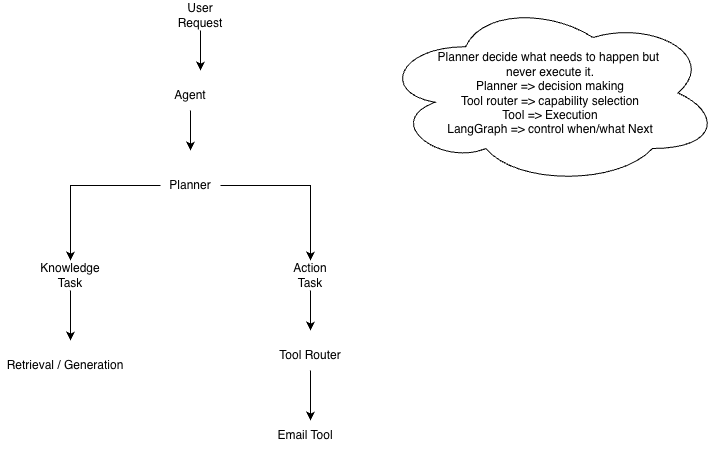

The diagram above was exported from draw.io. Its source (the exported page's mxGraphModel, read from the mxfile embedded in the PNG):
<mxGraphModel dx="1203" dy="579" grid="1" gridSize="10" guides="1" tooltips="1" connect="1" arrows="1" fold="1" page="1" pageScale="1" pageWidth="850" pageHeight="1100" math="0" shadow="0">
  <root>
    <mxCell id="0" />
    <mxCell id="1" parent="0" />
    <mxCell id="Lppc83FFi8z9Ys6XkMYO-2" edge="1" parent="1" source="Lppc83FFi8z9Ys6XkMYO-1" style="edgeStyle=orthogonalEdgeStyle;rounded=0;orthogonalLoop=1;jettySize=auto;html=1;">
      <mxGeometry relative="1" as="geometry">
        <mxPoint x="270" y="110" as="targetPoint" />
      </mxGeometry>
    </mxCell>
    <mxCell id="Lppc83FFi8z9Ys6XkMYO-1" parent="1" style="text;html=1;whiteSpace=wrap;strokeColor=none;fillColor=none;align=center;verticalAlign=middle;rounded=0;" value="User Request" vertex="1">
      <mxGeometry height="30" width="60" x="240" y="40" as="geometry" />
    </mxCell>
    <mxCell id="Lppc83FFi8z9Ys6XkMYO-4" edge="1" parent="1" source="Lppc83FFi8z9Ys6XkMYO-3" style="edgeStyle=orthogonalEdgeStyle;rounded=0;orthogonalLoop=1;jettySize=auto;html=1;">
      <mxGeometry relative="1" as="geometry">
        <mxPoint x="260" y="190" as="targetPoint" />
      </mxGeometry>
    </mxCell>
    <mxCell id="Lppc83FFi8z9Ys6XkMYO-3" parent="1" style="text;html=1;whiteSpace=wrap;strokeColor=none;fillColor=none;align=center;verticalAlign=middle;rounded=0;" value="Agent" vertex="1">
      <mxGeometry height="30" width="60" x="230" y="120" as="geometry" />
    </mxCell>
    <mxCell id="Lppc83FFi8z9Ys6XkMYO-7" edge="1" parent="1" source="Lppc83FFi8z9Ys6XkMYO-5" style="edgeStyle=orthogonalEdgeStyle;rounded=0;orthogonalLoop=1;jettySize=auto;html=1;">
      <mxGeometry relative="1" as="geometry">
        <mxPoint x="140" y="300" as="targetPoint" />
      </mxGeometry>
    </mxCell>
    <mxCell id="Lppc83FFi8z9Ys6XkMYO-8" edge="1" parent="1" source="Lppc83FFi8z9Ys6XkMYO-5" style="edgeStyle=orthogonalEdgeStyle;rounded=0;orthogonalLoop=1;jettySize=auto;html=1;">
      <mxGeometry relative="1" as="geometry">
        <mxPoint x="380" y="300" as="targetPoint" />
      </mxGeometry>
    </mxCell>
    <mxCell id="Lppc83FFi8z9Ys6XkMYO-5" parent="1" style="text;html=1;whiteSpace=wrap;strokeColor=none;fillColor=none;align=center;verticalAlign=middle;rounded=0;" value="Planner" vertex="1">
      <mxGeometry height="30" width="60" x="230" y="210" as="geometry" />
    </mxCell>
    <mxCell id="Lppc83FFi8z9Ys6XkMYO-11" edge="1" parent="1" source="Lppc83FFi8z9Ys6XkMYO-9" style="edgeStyle=orthogonalEdgeStyle;rounded=0;orthogonalLoop=1;jettySize=auto;html=1;">
      <mxGeometry relative="1" as="geometry">
        <mxPoint x="140" y="380" as="targetPoint" />
      </mxGeometry>
    </mxCell>
    <mxCell id="Lppc83FFi8z9Ys6XkMYO-9" parent="1" style="text;html=1;whiteSpace=wrap;strokeColor=none;fillColor=none;align=center;verticalAlign=middle;rounded=0;" value="Knowledge Task" vertex="1">
      <mxGeometry height="30" width="60" x="110" y="300" as="geometry" />
    </mxCell>
    <mxCell id="Lppc83FFi8z9Ys6XkMYO-14" edge="1" parent="1" source="Lppc83FFi8z9Ys6XkMYO-10" style="edgeStyle=orthogonalEdgeStyle;rounded=0;orthogonalLoop=1;jettySize=auto;html=1;">
      <mxGeometry relative="1" as="geometry">
        <mxPoint x="380" y="370" as="targetPoint" />
      </mxGeometry>
    </mxCell>
    <mxCell id="Lppc83FFi8z9Ys6XkMYO-10" parent="1" style="text;html=1;whiteSpace=wrap;strokeColor=none;fillColor=none;align=center;verticalAlign=middle;rounded=0;" value="Action Task" vertex="1">
      <mxGeometry height="30" width="60" x="350" y="300" as="geometry" />
    </mxCell>
    <mxCell id="Lppc83FFi8z9Ys6XkMYO-12" parent="1" style="text;html=1;whiteSpace=wrap;strokeColor=none;fillColor=none;align=center;verticalAlign=middle;rounded=0;" value="Retrieval / Generation" vertex="1">
      <mxGeometry height="30" width="130" x="70" y="390" as="geometry" />
    </mxCell>
    <mxCell id="Lppc83FFi8z9Ys6XkMYO-16" edge="1" parent="1" source="Lppc83FFi8z9Ys6XkMYO-15" style="edgeStyle=orthogonalEdgeStyle;rounded=0;orthogonalLoop=1;jettySize=auto;html=1;">
      <mxGeometry relative="1" as="geometry">
        <mxPoint x="380" y="460" as="targetPoint" />
      </mxGeometry>
    </mxCell>
    <mxCell id="Lppc83FFi8z9Ys6XkMYO-15" parent="1" style="text;html=1;whiteSpace=wrap;strokeColor=none;fillColor=none;align=center;verticalAlign=middle;rounded=0;" value="Tool Router" vertex="1">
      <mxGeometry height="30" width="100" x="330" y="380" as="geometry" />
    </mxCell>
    <mxCell id="Lppc83FFi8z9Ys6XkMYO-17" parent="1" style="text;html=1;whiteSpace=wrap;strokeColor=none;fillColor=none;align=center;verticalAlign=middle;rounded=0;" value="Email Tool" vertex="1">
      <mxGeometry height="30" width="70" x="340" y="460" as="geometry" />
    </mxCell>
    <mxCell id="Lppc83FFi8z9Ys6XkMYO-18" parent="1" style="ellipse;shape=cloud;whiteSpace=wrap;html=1;" value="Planner decide what needs to happen but&amp;nbsp;&lt;div&gt;never execute it.&lt;br&gt;Planner =&amp;gt; decision making&lt;/div&gt;&lt;div&gt;Tool router =&amp;gt; capability selection&lt;/div&gt;&lt;div&gt;Tool =&amp;gt; Execution&lt;/div&gt;&lt;div&gt;LangGraph =&amp;gt; control when/what Next&lt;/div&gt;" vertex="1">
      <mxGeometry height="185" width="340" x="450" y="40" as="geometry" />
    </mxCell>
  </root>
</mxGraphModel>